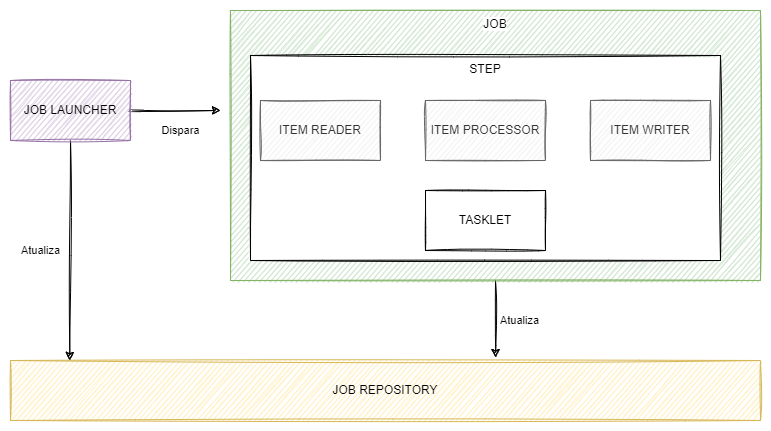

The diagram above was exported from draw.io. Its source (the exported page's mxGraphModel, read from the mxfile embedded in the PNG):
<mxGraphModel dx="868" dy="470" grid="1" gridSize="10" guides="1" tooltips="1" connect="1" arrows="1" fold="1" page="1" pageScale="1" pageWidth="827" pageHeight="1169" math="0" shadow="0">
  <root>
    <mxCell id="0" />
    <mxCell id="1" parent="0" />
    <mxCell id="mhZW0qPKLyxrRzUC9HQJ-13" value="Atualiza" style="edgeStyle=orthogonalEdgeStyle;rounded=0;orthogonalLoop=1;jettySize=auto;html=1;entryX=0.079;entryY=0;entryDx=0;entryDy=0;entryPerimeter=0;sketch=1;curved=1;" edge="1" parent="1" source="mhZW0qPKLyxrRzUC9HQJ-1" target="mhZW0qPKLyxrRzUC9HQJ-2">
      <mxGeometry x="0.003" y="-29" relative="1" as="geometry">
        <mxPoint as="offset" />
      </mxGeometry>
    </mxCell>
    <mxCell id="mhZW0qPKLyxrRzUC9HQJ-16" value="Dispara" style="edgeStyle=orthogonalEdgeStyle;rounded=0;orthogonalLoop=1;jettySize=auto;html=1;sketch=1;curved=1;" edge="1" parent="1" source="mhZW0qPKLyxrRzUC9HQJ-1">
      <mxGeometry x="0.1111" y="-20" relative="1" as="geometry">
        <mxPoint x="230" y="260" as="targetPoint" />
        <mxPoint as="offset" />
      </mxGeometry>
    </mxCell>
    <mxCell id="mhZW0qPKLyxrRzUC9HQJ-1" value="JOB LAUNCHER" style="rounded=0;whiteSpace=wrap;html=1;sketch=1;fillColor=#e1d5e7;strokeColor=#9673a6;" vertex="1" parent="1">
      <mxGeometry x="20" y="230" width="120" height="60" as="geometry" />
    </mxCell>
    <mxCell id="mhZW0qPKLyxrRzUC9HQJ-2" value="JOB REPOSITORY" style="rounded=0;whiteSpace=wrap;html=1;sketch=1;fillColor=#fff2cc;strokeColor=#d6b656;" vertex="1" parent="1">
      <mxGeometry x="20" y="510" width="750" height="60" as="geometry" />
    </mxCell>
    <mxCell id="mhZW0qPKLyxrRzUC9HQJ-17" value="Atualiza&lt;br&gt;" style="edgeStyle=orthogonalEdgeStyle;rounded=0;orthogonalLoop=1;jettySize=auto;html=1;entryX=0.647;entryY=-0.05;entryDx=0;entryDy=0;entryPerimeter=0;sketch=1;curved=1;" edge="1" parent="1" source="mhZW0qPKLyxrRzUC9HQJ-7" target="mhZW0qPKLyxrRzUC9HQJ-2">
      <mxGeometry x="0.0427" y="25" relative="1" as="geometry">
        <mxPoint x="-1" as="offset" />
      </mxGeometry>
    </mxCell>
    <mxCell id="mhZW0qPKLyxrRzUC9HQJ-7" value="JOB" style="rounded=0;whiteSpace=wrap;html=1;align=center;verticalAlign=top;sketch=1;labelBackgroundColor=default;fillColor=#d5e8d4;strokeColor=#82b366;" vertex="1" parent="1">
      <mxGeometry x="240" y="160" width="530" height="270" as="geometry" />
    </mxCell>
    <mxCell id="mhZW0qPKLyxrRzUC9HQJ-8" value="STEP" style="rounded=0;whiteSpace=wrap;html=1;align=center;verticalAlign=top;sketch=1;" vertex="1" parent="1">
      <mxGeometry x="260" y="205" width="470" height="205" as="geometry" />
    </mxCell>
    <mxCell id="mhZW0qPKLyxrRzUC9HQJ-9" value="TASKLET" style="rounded=0;whiteSpace=wrap;html=1;sketch=1;" vertex="1" parent="1">
      <mxGeometry x="435" y="340" width="120" height="60" as="geometry" />
    </mxCell>
    <mxCell id="mhZW0qPKLyxrRzUC9HQJ-10" value="ITEM READER" style="rounded=0;whiteSpace=wrap;html=1;sketch=1;fillColor=#f5f5f5;fontColor=#333333;strokeColor=#666666;" vertex="1" parent="1">
      <mxGeometry x="270" y="250" width="120" height="60" as="geometry" />
    </mxCell>
    <mxCell id="mhZW0qPKLyxrRzUC9HQJ-11" value="ITEM PROCESSOR" style="rounded=0;whiteSpace=wrap;html=1;sketch=1;fillColor=#f5f5f5;fontColor=#333333;strokeColor=#666666;" vertex="1" parent="1">
      <mxGeometry x="435" y="250" width="120" height="60" as="geometry" />
    </mxCell>
    <mxCell id="mhZW0qPKLyxrRzUC9HQJ-12" value="ITEM WRITER" style="rounded=0;whiteSpace=wrap;html=1;sketch=1;fillColor=#f5f5f5;fontColor=#333333;strokeColor=#666666;" vertex="1" parent="1">
      <mxGeometry x="600" y="250" width="120" height="60" as="geometry" />
    </mxCell>
  </root>
</mxGraphModel>